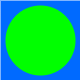

The diagram above was exported from draw.io. Its source (the exported page's mxGraphModel, read from the mxfile embedded in the PNG):
<mxGraphModel dx="755" dy="388" grid="1" gridSize="10" guides="1" tooltips="1" connect="1" arrows="1" fold="1" page="1" pageScale="1" pageWidth="850" pageHeight="1100" math="0" shadow="0">
  <root>
    <mxCell id="0" />
    <mxCell id="1" parent="0" />
    <mxCell id="2" value="" style="whiteSpace=wrap;html=1;aspect=fixed;fillColor=#006aff;strokeColor=none;movable=1;resizable=1;rotatable=1;deletable=1;editable=1;locked=0;connectable=1;container=0;" vertex="1" parent="1">
      <mxGeometry x="380" y="230" width="80" height="80" as="geometry" />
    </mxCell>
    <mxCell id="3" value="" style="ellipse;whiteSpace=wrap;html=1;aspect=fixed;movable=1;resizable=1;rotatable=1;deletable=1;editable=1;locked=0;connectable=1;strokeColor=none;fillColor=#00ff00;fontColor=#ffffff;" vertex="1" parent="1">
      <mxGeometry x="385" y="235" width="70" height="70" as="geometry" />
    </mxCell>
  </root>
</mxGraphModel>